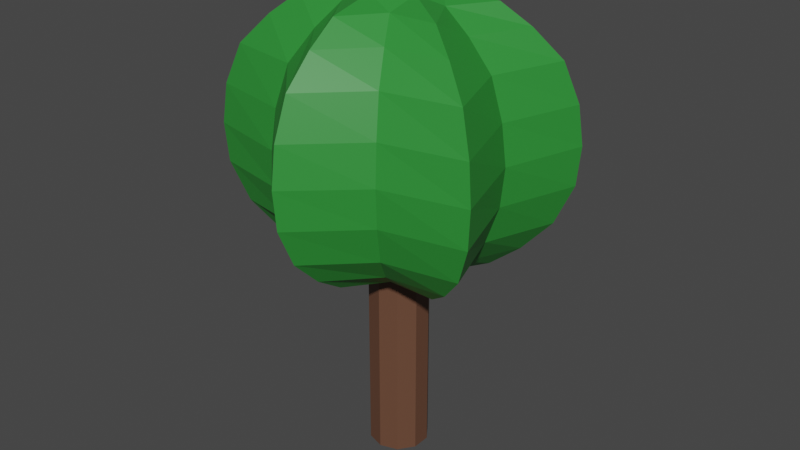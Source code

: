 # Source: low_poly_stablo_liza.blend  (saved by Blender 2.82.7; exported with 4.5.12 LTS)
import bpy
from mathutils import Matrix  # noqa: F401  (used for matrix-valued properties, if any)

bpy.ops.wm.read_factory_settings(use_empty=True)
scene = bpy.context.scene
scene.name = 'Scene'

# ---- collections
col_collection = bpy.data.collections.new('Collection'); scene.collection.children.link(col_collection)

# ---- materials (node trees are filled in below, after node groups)
mat_krosnja = bpy.data.materials.new('krosnja')
mat_krosnja.use_transparent_shadow = False
mat_deblo = bpy.data.materials.new('deblo')
mat_deblo.use_transparent_shadow = False

# ---- material node trees
mat_krosnja.use_nodes = True; mat_krosnja.node_tree.nodes.clear()
_N = mat_krosnja.node_tree.nodes; _L = mat_krosnja.node_tree.links
n0 = _N.new('ShaderNodeBsdfPrincipled'); n0.name = 'Principled BSDF'; n0.location = (10, 300)
n0.distribution = 'GGX'
n0.subsurface_method = 'BURLEY'
n0.inputs[0].default_value = (0.02732, 0.2664, 0.03689, 1.0)
n0.inputs[3].default_value = 1.45
n0.inputs[27].default_value = (0.0, 0.0, 0.0, 1.0)
n0.inputs[28].default_value = 1.0
n1 = _N.new('ShaderNodeOutputMaterial'); n1.name = 'Material Output'; n1.location = (300, 300)
_L.new(n0.outputs[0], n1.inputs[0])
n1.is_active_output = True
mat_deblo.use_nodes = True; mat_deblo.node_tree.nodes.clear()
_N = mat_deblo.node_tree.nodes; _L = mat_deblo.node_tree.links
n0 = _N.new('ShaderNodeBsdfPrincipled'); n0.name = 'Principled BSDF'; n0.location = (10, 300)
n0.distribution = 'GGX'
n0.subsurface_method = 'BURLEY'
n0.inputs[0].default_value = (0.1356, 0.06125, 0.0356, 1.0)
n0.inputs[3].default_value = 1.45
n0.inputs[27].default_value = (0.0, 0.0, 0.0, 1.0)
n0.inputs[28].default_value = 1.0
n1 = _N.new('ShaderNodeOutputMaterial'); n1.name = 'Material Output'; n1.location = (300, 300)
_L.new(n0.outputs[0], n1.inputs[0])
n1.is_active_output = True

# ---- world
world_world = bpy.data.worlds.new('World'); scene.world = world_world
world_world.use_nodes = True; world_world.node_tree.nodes.clear()
_N = world_world.node_tree.nodes; _L = world_world.node_tree.links
n0 = _N.new('ShaderNodeOutputWorld'); n0.name = 'World Output'; n0.location = (300, 300)
n1 = _N.new('ShaderNodeBackground'); n1.name = 'Background'; n1.location = (10, 300)
n1.inputs[0].default_value = (0.05088, 0.05088, 0.05088, 1.0)
_L.new(n1.outputs[0], n0.inputs[0])
n0.is_active_output = True
world_world.color = (0.05088, 0.05088, 0.05088)
world_world.use_sun_shadow = False
world_world.sun_shadow_jitter_overblur = 0.0

# ---- meshes
me_sphere = bpy.data.meshes.new('Sphere')
me_sphere.from_pydata([(0.0, 0.6547, 1.004), (0.0, 1.104, 0.6137), (0.0, 1.268, -5.365e-08), (0.0, 1.104, -0.6137), (0.0, 0.6547, -0.9854), (-1.605e-07, 9.266e-08, 1.168), (0.5998, 0.3251, 1.004), (0.9889, 0.5497, 0.6137), (1.131, 0.6319, -5.365e-08), (0.9889, 0.5497, -0.6137), (0.5998, 0.3251, -0.9854), (0.5998, -0.3615, 1.004), (0.9889, -0.5861, 0.6137), (1.131, -0.6684, -5.365e-08), (0.9889, -0.5861, -0.6137), (0.5998, -0.3615, -0.9854), (-0.004558, -0.6501, 1.004), (-0.004558, -1.099, 0.6137), (-0.004558, -1.264, -5.365e-08), (-0.004558, -1.099, -0.6137), (-0.004558, -0.6501, -0.9854), (0.0, 1.853e-07, -1.15), (-0.5907, -0.3524, 1.004), (-0.9797, -0.577, 0.6137), (-1.122, -0.6592, -5.365e-08), (-0.9797, -0.577, -0.6137), (-0.5907, -0.3524, -0.9854), (-0.5816, 0.3478, 1.004), (-0.9706, 0.5725, 0.6137), (-1.113, 0.6547, -5.365e-08), (-0.9706, 0.5725, -0.6137), (-0.5816, 0.3478, -0.9854), (0.0, 0.8793, 0.8383), (-0.0001736, 1.226, 0.3068), (-0.0002383, 1.241, -0.3068), (0.0, 0.8793, -0.8383), (0.2657, 0.1534, 1.086), (0.7943, 0.4374, 0.8383), (1.095, 0.6108, 0.3068), (1.109, 0.6183, -0.3068), (0.7943, 0.4374, -0.8383), (0.413, 0.6554, 0.6137), (0.2185, 0.3185, 1.004), (0.2185, 0.3185, -0.9854), (0.413, 0.6554, -0.6137), (0.4842, 0.7787, -5.365e-08), (0.7943, -0.4738, 0.8383), (1.095, -0.648, 0.3068), (1.109, -0.6557, -0.3068), (0.7943, -0.4738, -0.8383), (0.3976, -0.007875, -0.9854), (0.7866, -0.007875, -0.6137), (0.929, -0.007875, -5.365e-08), (0.7866, -0.007875, 0.6137), (0.3976, -0.007875, 1.004), (-0.004558, -0.8747, 0.8383), (-0.004884, -1.221, 0.3068), (-0.005006, -1.236, -0.3068), (-0.004558, -0.8747, -0.8383), (-6.196e-08, -0.3068, -1.068), (0.2185, -0.3579, -0.9854), (0.413, -0.6948, -0.6137), (0.4842, -0.8181, -5.365e-08), (0.413, -0.6948, 0.6137), (0.2185, -0.3579, 1.004), (-0.7852, -0.4647, 0.8383), (-1.086, -0.6386, 0.3068), (-1.1, -0.6462, -0.3068), (-0.7852, -0.4647, -0.8383), (-0.4763, -0.8024, -5.365e-08), (-0.4051, -0.679, 0.6137), (-0.2106, -0.3421, 1.004), (-0.2106, -0.3421, -0.9854), (-0.4051, -0.679, -0.6137), (-0.7761, 0.4602, 0.8383), (-1.077, 0.6344, 0.3068), (-1.09, 0.6421, -0.3068), (-0.7761, 0.4602, -0.8383), (-0.3976, 0.007876, 1.004), (-0.3976, 0.007876, -0.9854), (-0.7866, 0.007876, -0.6137), (-0.929, 0.007876, -5.365e-08), (-0.7866, 0.007876, 0.6137), (-8.025e-08, 0.3068, 1.086), (0.0, 0.3068, -1.068), (0.2657, 0.1534, -1.068), (0.2657, -0.1534, 1.086), (0.2657, -0.1534, -1.068), (-1.331e-07, -0.3068, 1.086), (-0.2657, -0.1534, 1.086), (-0.2657, -0.1534, -1.068), (-0.2657, 0.1534, 1.086), (-0.2657, 0.1534, -1.068), (-0.187, 0.3264, -0.9854), (-0.3815, 0.6633, -0.6137), (-0.4527, 0.7866, -5.365e-08), (-0.3815, 0.6633, 0.6137), (-0.187, 0.3264, 1.004), (-0.4312, 0.7495, 0.3068), (-0.2842, 0.4948, -0.8383), (-0.2842, 0.4948, 0.8383), (-0.4365, 0.7586, -0.3068), (-0.8867, 0.008396, 0.3068), (-0.5921, 0.007876, -0.8383), (-0.5921, 0.007876, 0.8383), (-0.8975, 0.008589, -0.3068), (-0.3079, -0.5106, -0.8383), (-0.3079, -0.5106, 0.8383), (-0.4612, -0.7744, -0.3068), (-0.4557, -0.7653, 0.3068), (0.3157, -0.5263, 0.8383), (0.469, -0.7909, -0.3068), (0.4635, -0.7815, 0.3068), (0.3157, -0.5263, -0.8383), (0.5921, -0.007875, 0.8383), (0.897, -0.007887, -0.3068), (0.8864, -0.007884, 0.3068), (0.5921, -0.007875, -0.8383), (0.469, 0.7504, -0.3068), (0.4635, 0.7414, 0.3068), (0.3157, 0.4869, -0.8383), (0.3157, 0.4869, 0.8383)], [], [(121, 42, 6, 37), (120, 44, 9, 40), (119, 41, 7, 38), (0, 83, 42), (21, 84, 85), (118, 45, 8, 39), (117, 51, 14, 49), (116, 53, 12, 47), (6, 36, 54), (21, 85, 87), (115, 52, 13, 48), (114, 54, 11, 46), (113, 61, 19, 58), (112, 63, 17, 56), (11, 86, 64), (21, 87, 59), (111, 62, 18, 57), (110, 64, 16, 55), (109, 70, 23, 66), (16, 88, 71), (21, 59, 90), (108, 69, 24, 67), (107, 71, 22, 65), (106, 73, 25, 68), (22, 89, 78), (21, 90, 92), (105, 81, 29, 76), (104, 78, 27, 74), (103, 80, 30, 77), (102, 82, 28, 75), (21, 92, 84), (101, 95, 2, 34), (100, 97, 0, 32), (99, 94, 3, 35), (98, 96, 1, 33), (27, 91, 97), (97, 83, 0), (97, 91, 83), (91, 5, 83), (95, 98, 33, 2), (29, 75, 98, 95), (75, 28, 96, 98), (93, 99, 35, 4), (31, 77, 99, 93), (77, 30, 94, 99), (96, 100, 32, 1), (28, 74, 100, 96), (74, 27, 97, 100), (94, 101, 34, 3), (30, 76, 101, 94), (76, 29, 95, 101), (84, 93, 4), (84, 92, 93), (92, 31, 93), (81, 102, 75, 29), (24, 66, 102, 81), (66, 23, 82, 102), (79, 103, 77, 31), (26, 68, 103, 79), (68, 25, 80, 103), (82, 104, 74, 28), (23, 65, 104, 82), (65, 22, 78, 104), (80, 105, 76, 30), (25, 67, 105, 80), (67, 24, 81, 105), (92, 79, 31), (92, 90, 79), (90, 26, 79), (78, 91, 27), (78, 89, 91), (89, 5, 91), (72, 106, 68, 26), (20, 58, 106, 72), (58, 19, 73, 106), (70, 107, 65, 23), (17, 55, 107, 70), (55, 16, 71, 107), (73, 108, 67, 25), (19, 57, 108, 73), (57, 18, 69, 108), (90, 72, 26), (90, 59, 72), (59, 20, 72), (71, 89, 22), (71, 88, 89), (88, 5, 89), (69, 109, 66, 24), (18, 56, 109, 69), (56, 17, 70, 109), (63, 110, 55, 17), (12, 46, 110, 63), (46, 11, 64, 110), (61, 111, 57, 19), (14, 48, 111, 61), (48, 13, 62, 111), (59, 60, 20), (59, 87, 60), (87, 15, 60), (64, 88, 16), (64, 86, 88), (86, 5, 88), (62, 112, 56, 18), (13, 47, 112, 62), (47, 12, 63, 112), (60, 113, 58, 20), (15, 49, 113, 60), (49, 14, 61, 113), (53, 114, 46, 12), (7, 37, 114, 53), (37, 6, 54, 114), (51, 115, 48, 14), (9, 39, 115, 51), (39, 8, 52, 115), (87, 50, 15), (87, 85, 50), (85, 10, 50), (54, 86, 11), (54, 36, 86), (36, 5, 86), (52, 116, 47, 13), (8, 38, 116, 52), (38, 7, 53, 116), (50, 117, 49, 15), (10, 40, 117, 50), (40, 9, 51, 117), (44, 118, 39, 9), (3, 34, 118, 44), (34, 2, 45, 118), (85, 43, 10), (85, 84, 43), (84, 4, 43), (42, 36, 6), (42, 83, 36), (83, 5, 36), (45, 119, 38, 8), (2, 33, 119, 45), (33, 1, 41, 119), (43, 120, 40, 10), (4, 35, 120, 43), (35, 3, 44, 120), (41, 121, 37, 7), (1, 32, 121, 41), (32, 0, 42, 121)])
_uv = me_sphere.uv_layers.new(name='UVMap')
_uv.uv.foreach_set('vector', [0.5833, 0.75, 0.5833, 0.8333, 0.5, 0.8333, 0.5, 0.75, 0.5833, 0.25, 0.5833, 0.3333, 0.5, 0.3333, 0.5, 0.25, 0.5833, 0.5833, 0.5833, 0.6667, 0.5, 0.6667, 0.5, 0.5833, 0.6667, 0.8333, 0.625, 0.9167, 0.5833, 0.8333, 0.5833, 0.0, 0.625, 0.08333, 0.5417, 0.08333, 0.5833, 0.4167, 0.5833, 0.5, 0.5, 0.5, 0.5, 0.4167, 0.4167, 0.25, 0.4167, 0.3333, 0.3333, 0.3333, 0.3333, 0.25, 0.4167, 0.5833, 0.4167, 0.6667, 0.3333, 0.6667, 0.3333, 0.5833, 0.5, 0.8333, 0.4583, 0.9167, 0.4167, 0.8333, 0.4167, 0.0, 0.4583, 0.08333, 0.375, 0.08333, 0.4167, 0.4167, 0.4167, 0.5, 0.3333, 0.5, 0.3333, 0.4167, 0.4167, 0.75, 0.4167, 0.8333, 0.3333, 0.8333, 0.3333, 0.75, 0.25, 0.25, 0.25, 0.3333, 0.1667, 0.3333, 0.1667, 0.25, 0.25, 0.5833, 0.25, 0.6667, 0.1667, 0.6667, 0.1667, 0.5833, 0.3333, 0.8333, 0.2917, 0.9167, 0.25, 0.8333, 0.25, 0.0, 0.2917, 0.08333, 0.2083, 0.08333, 0.25, 0.4167, 0.25, 0.5, 0.1667, 0.5, 0.1667, 0.4167, 0.25, 0.75, 0.25, 0.8333, 0.1667, 0.8333, 0.1667, 0.75, 0.08333, 0.5833, 0.08333, 0.6667, 0.0, 0.6667, 1.49e-08, 0.5833, 0.1667, 0.8333, 0.125, 0.9167, 0.08333, 0.8333, 0.08333, 0.0, 0.125, 0.08333, 0.04167, 0.08333, 0.08333, 0.4167, 0.08333, 0.5, 2.98e-08, 0.5, 2.98e-08, 0.4167, 0.08333, 0.75, 0.08333, 0.8333, 0.0, 0.8333, 0.0, 0.75, 0.08333, 0.25, 0.08333, 0.3333, 2.98e-08, 0.3333, 1.49e-08, 0.25, 1.0, 0.8333, 0.9583, 0.9167, 0.9167, 0.8333, 0.9167, 0.0, 0.9583, 0.08333, 0.875, 0.08333, 0.9167, 0.4167, 0.9167, 0.5, 0.8333, 0.5, 0.8333, 0.4167, 0.9167, 0.75, 0.9167, 0.8333, 0.8333, 0.8333, 0.8333, 0.75, 0.9167, 0.25, 0.9167, 0.3333, 0.8333, 0.3333, 0.8333, 0.25, 0.9167, 0.5833, 0.9167, 0.6667, 0.8333, 0.6667, 0.8333, 0.5833, 0.75, 0.0, 0.7917, 0.08333, 0.7083, 0.08333, 0.75, 0.4167, 0.75, 0.5, 0.6667, 0.5, 0.6667, 0.4167, 0.75, 0.75, 0.75, 0.8333, 0.6667, 0.8333, 0.6667, 0.75, 0.75, 0.25, 0.75, 0.3333, 0.6667, 0.3333, 0.6667, 0.25, 0.75, 0.5833, 0.75, 0.6667, 0.6667, 0.6667, 0.6667, 0.5833, 0.8333, 0.8333, 0.7917, 0.9167, 0.75, 0.8333, 0.75, 0.8333, 0.7083, 0.9167, 0.6667, 0.8333, 0.75, 0.8333, 0.7917, 0.9167, 0.7083, 0.9167, 0.7917, 0.9167, 0.75, 1.0, 0.7083, 0.9167, 0.75, 0.5, 0.75, 0.5833, 0.6667, 0.5833, 0.6667, 0.5, 0.8333, 0.5, 0.8333, 0.5833, 0.75, 0.5833, 0.75, 0.5, 0.8333, 0.5833, 0.8333, 0.6667, 0.75, 0.6667, 0.75, 0.5833, 0.75, 0.1667, 0.75, 0.25, 0.6667, 0.25, 0.6667, 0.1667, 0.8333, 0.1667, 0.8333, 0.25, 0.75, 0.25, 0.75, 0.1667, 0.8333, 0.25, 0.8333, 0.3333, 0.75, 0.3333, 0.75, 0.25, 0.75, 0.6667, 0.75, 0.75, 0.6667, 0.75, 0.6667, 0.6667, 0.8333, 0.6667, 0.8333, 0.75, 0.75, 0.75, 0.75, 0.6667, 0.8333, 0.75, 0.8333, 0.8333, 0.75, 0.8333, 0.75, 0.75, 0.75, 0.3333, 0.75, 0.4167, 0.6667, 0.4167, 0.6667, 0.3333, 0.8333, 0.3333, 0.8333, 0.4167, 0.75, 0.4167, 0.75, 0.3333, 0.8333, 0.4167, 0.8333, 0.5, 0.75, 0.5, 0.75, 0.4167, 0.7083, 0.08333, 0.75, 0.1667, 0.6667, 0.1667, 0.7083, 0.08333, 0.7917, 0.08333, 0.75, 0.1667, 0.7917, 0.08333, 0.8333, 0.1667, 0.75, 0.1667, 0.9167, 0.5, 0.9167, 0.5833, 0.8333, 0.5833, 0.8333, 0.5, 1.0, 0.5, 1.0, 0.5833, 0.9167, 0.5833, 0.9167, 0.5, 1.0, 0.5833, 1.0, 0.6667, 0.9167, 0.6667, 0.9167, 0.5833, 0.9167, 0.1667, 0.9167, 0.25, 0.8333, 0.25, 0.8333, 0.1667, 1.0, 0.1667, 1.0, 0.25, 0.9167, 0.25, 0.9167, 0.1667, 1.0, 0.25, 1.0, 0.3333, 0.9167, 0.3333, 0.9167, 0.25, 0.9167, 0.6667, 0.9167, 0.75, 0.8333, 0.75, 0.8333, 0.6667, 1.0, 0.6667, 1.0, 0.75, 0.9167, 0.75, 0.9167, 0.6667, 1.0, 0.75, 1.0, 0.8333, 0.9167, 0.8333, 0.9167, 0.75, 0.9167, 0.3333, 0.9167, 0.4167, 0.8333, 0.4167, 0.8333, 0.3333, 1.0, 0.3333, 1.0, 0.4167, 0.9167, 0.4167, 0.9167, 0.3333, 1.0, 0.4167, 1.0, 0.5, 0.9167, 0.5, 0.9167, 0.4167, 0.875, 0.08333, 0.9167, 0.1667, 0.8333, 0.1667, 0.875, 0.08333, 0.9583, 0.08333, 0.9167, 0.1667, 0.9583, 0.08333, 1.0, 0.1667, 0.9167, 0.1667, 0.9167, 0.8333, 0.875, 0.9167, 0.8333, 0.8333, 0.9167, 0.8333, 0.9583, 0.9167, 0.875, 0.9167, 0.9583, 0.9167, 0.9167, 1.0, 0.875, 0.9167, 0.08333, 0.1667, 0.08333, 0.25, 1.49e-08, 0.25, 0.0, 0.1667, 0.1667, 0.1667, 0.1667, 0.25, 0.08333, 0.25, 0.08333, 0.1667, 0.1667, 0.25, 0.1667, 0.3333, 0.08333, 0.3333, 0.08333, 0.25, 0.08333, 0.6667, 0.08333, 0.75, 0.0, 0.75, 0.0, 0.6667, 0.1667, 0.6667, 0.1667, 0.75, 0.08333, 0.75, 0.08333, 0.6667, 0.1667, 0.75, 0.1667, 0.8333, 0.08333, 0.8333, 0.08333, 0.75, 0.08333, 0.3333, 0.08333, 0.4167, 2.98e-08, 0.4167, 2.98e-08, 0.3333, 0.1667, 0.3333, 0.1667, 0.4167, 0.08333, 0.4167, 0.08333, 0.3333, 0.1667, 0.4167, 0.1667, 0.5, 0.08333, 0.5, 0.08333, 0.4167, 0.04167, 0.08333, 0.08333, 0.1667, 0.0, 0.1667, 0.04167, 0.08333, 0.125, 0.08333, 0.08333, 0.1667, 0.125, 0.08333, 0.1667, 0.1667, 0.08333, 0.1667, 0.08333, 0.8333, 0.04167, 0.9167, 0.0, 0.8333, 0.08333, 0.8333, 0.125, 0.9167, 0.04167, 0.9167, 0.125, 0.9167, 0.08333, 1.0, 0.04167, 0.9167, 0.08333, 0.5, 0.08333, 0.5833, 1.49e-08, 0.5833, 2.98e-08, 0.5, 0.1667, 0.5, 0.1667, 0.5833, 0.08333, 0.5833, 0.08333, 0.5, 0.1667, 0.5833, 0.1667, 0.6667, 0.08333, 0.6667, 0.08333, 0.5833, 0.25, 0.6667, 0.25, 0.75, 0.1667, 0.75, 0.1667, 0.6667, 0.3333, 0.6667, 0.3333, 0.75, 0.25, 0.75, 0.25, 0.6667, 0.3333, 0.75, 0.3333, 0.8333, 0.25, 0.8333, 0.25, 0.75, 0.25, 0.3333, 0.25, 0.4167, 0.1667, 0.4167, 0.1667, 0.3333, 0.3333, 0.3333, 0.3333, 0.4167, 0.25, 0.4167, 0.25, 0.3333, 0.3333, 0.4167, 0.3333, 0.5, 0.25, 0.5, 0.25, 0.4167, 0.2083, 0.08333, 0.25, 0.1667, 0.1667, 0.1667, 0.2083, 0.08333, 0.2917, 0.08333, 0.25, 0.1667, 0.2917, 0.08333, 0.3333, 0.1667, 0.25, 0.1667, 0.25, 0.8333, 0.2083, 0.9167, 0.1667, 0.8333, 0.25, 0.8333, 0.2917, 0.9167, 0.2083, 0.9167, 0.2917, 0.9167, 0.25, 1.0, 0.2083, 0.9167, 0.25, 0.5, 0.25, 0.5833, 0.1667, 0.5833, 0.1667, 0.5, 0.3333, 0.5, 0.3333, 0.5833, 0.25, 0.5833, 0.25, 0.5, 0.3333, 0.5833, 0.3333, 0.6667, 0.25, 0.6667, 0.25, 0.5833, 0.25, 0.1667, 0.25, 0.25, 0.1667, 0.25, 0.1667, 0.1667, 0.3333, 0.1667, 0.3333, 0.25, 0.25, 0.25, 0.25, 0.1667, 0.3333, 0.25, 0.3333, 0.3333, 0.25, 0.3333, 0.25, 0.25, 0.4167, 0.6667, 0.4167, 0.75, 0.3333, 0.75, 0.3333, 0.6667, 0.5, 0.6667, 0.5, 0.75, 0.4167, 0.75, 0.4167, 0.6667, 0.5, 0.75, 0.5, 0.8333, 0.4167, 0.8333, 0.4167, 0.75, 0.4167, 0.3333, 0.4167, 0.4167, 0.3333, 0.4167, 0.3333, 0.3333, 0.5, 0.3333, 0.5, 0.4167, 0.4167, 0.4167, 0.4167, 0.3333, 0.5, 0.4167, 0.5, 0.5, 0.4167, 0.5, 0.4167, 0.4167, 0.375, 0.08333, 0.4167, 0.1667, 0.3333, 0.1667, 0.375, 0.08333, 0.4583, 0.08333, 0.4167, 0.1667, 0.4583, 0.08333, 0.5, 0.1667, 0.4167, 0.1667, 0.4167, 0.8333, 0.375, 0.9167, 0.3333, 0.8333, 0.4167, 0.8333, 0.4583, 0.9167, 0.375, 0.9167, 0.4583, 0.9167, 0.4167, 1.0, 0.375, 0.9167, 0.4167, 0.5, 0.4167, 0.5833, 0.3333, 0.5833, 0.3333, 0.5, 0.5, 0.5, 0.5, 0.5833, 0.4167, 0.5833, 0.4167, 0.5, 0.5, 0.5833, 0.5, 0.6667, 0.4167, 0.6667, 0.4167, 0.5833, 0.4167, 0.1667, 0.4167, 0.25, 0.3333, 0.25, 0.3333, 0.1667, 0.5, 0.1667, 0.5, 0.25, 0.4167, 0.25, 0.4167, 0.1667, 0.5, 0.25, 0.5, 0.3333, 0.4167, 0.3333, 0.4167, 0.25, 0.5833, 0.3333, 0.5833, 0.4167, 0.5, 0.4167, 0.5, 0.3333, 0.6667, 0.3333, 0.6667, 0.4167, 0.5833, 0.4167, 0.5833, 0.3333, 0.6667, 0.4167, 0.6667, 0.5, 0.5833, 0.5, 0.5833, 0.4167, 0.5417, 0.08333, 0.5833, 0.1667, 0.5, 0.1667, 0.5417, 0.08333, 0.625, 0.08333, 0.5833, 0.1667, 0.625, 0.08333, 0.6667, 0.1667, 0.5833, 0.1667, 0.5833, 0.8333, 0.5417, 0.9167, 0.5, 0.8333, 0.5833, 0.8333, 0.625, 0.9167, 0.5417, 0.9167, 0.625, 0.9167, 0.5833, 1.0, 0.5417, 0.9167, 0.5833, 0.5, 0.5833, 0.5833, 0.5, 0.5833, 0.5, 0.5, 0.6667, 0.5, 0.6667, 0.5833, 0.5833, 0.5833, 0.5833, 0.5, 0.6667, 0.5833, 0.6667, 0.6667, 0.5833, 0.6667, 0.5833, 0.5833, 0.5833, 0.1667, 0.5833, 0.25, 0.5, 0.25, 0.5, 0.1667, 0.6667, 0.1667, 0.6667, 0.25, 0.5833, 0.25, 0.5833, 0.1667, 0.6667, 0.25, 0.6667, 0.3333, 0.5833, 0.3333, 0.5833, 0.25, 0.5833, 0.6667, 0.5833, 0.75, 0.5, 0.75, 0.5, 0.6667, 0.6667, 0.6667, 0.6667, 0.75, 0.5833, 0.75, 0.5833, 0.6667, 0.6667, 0.75, 0.6667, 0.8333, 0.5833, 0.8333, 0.5833, 0.75])
me_sphere.materials.append(mat_krosnja)
me_sphere.use_remesh_fix_poles = True
me_sphere.use_remesh_preserve_attributes = False
me_sphere.use_mirror_vertex_groups = False
me_sphere.update()
me_cylinder_001 = bpy.data.meshes.new('Cylinder.001')
me_cylinder_001.from_pydata([(0.0, 0.24, -0.8), (0.0, 0.24, 0.8), (0.1411, 0.1942, -0.8), (0.1411, 0.1942, 0.8), (0.2283, 0.07416, -0.8), (0.2283, 0.07416, 0.8), (0.2283, -0.07416, -0.8), (0.2283, -0.07416, 0.8), (0.1411, -0.1942, -0.8), (0.1411, -0.1942, 0.8), (-2.098e-08, -0.24, -0.8), (-2.098e-08, -0.24, 0.8), (-0.1411, -0.1942, -0.8), (-0.1411, -0.1942, 0.8), (-0.2283, -0.07416, -0.8), (-0.2283, -0.07416, 0.8), (-0.2283, 0.07416, -0.8), (-0.2283, 0.07416, 0.8), (-0.1411, 0.1942, -0.8), (-0.1411, 0.1942, 0.8)], [], [(0, 1, 3, 2), (2, 3, 5, 4), (4, 5, 7, 6), (6, 7, 9, 8), (8, 9, 11, 10), (10, 11, 13, 12), (12, 13, 15, 14), (14, 15, 17, 16), (3, 1, 19, 17, 15, 13, 11, 9, 7, 5), (16, 17, 19, 18), (18, 19, 1, 0), (0, 2, 4, 6, 8, 10, 12, 14, 16, 18)])
_uv = me_cylinder_001.uv_layers.new(name='UVMap')
_uv.uv.foreach_set('vector', [1.0, 0.5, 1.0, 1.0, 0.9, 1.0, 0.9, 0.5, 0.9, 0.5, 0.9, 1.0, 0.8, 1.0, 0.8, 0.5, 0.8, 0.5, 0.8, 1.0, 0.7, 1.0, 0.7, 0.5, 0.7, 0.5, 0.7, 1.0, 0.6, 1.0, 0.6, 0.5, 0.6, 0.5, 0.6, 1.0, 0.5, 1.0, 0.5, 0.5, 0.5, 0.5, 0.5, 1.0, 0.4, 1.0, 0.4, 0.5, 0.4, 0.5, 0.4, 1.0, 0.3, 1.0, 0.3, 0.5, 0.3, 0.5, 0.3, 1.0, 0.2, 1.0, 0.2, 0.5, 0.3911, 0.4442, 0.25, 0.49, 0.1089, 0.4442, 0.02175, 0.3242, 0.02175, 0.1758, 0.1089, 0.05584, 0.25, 0.01, 0.3911, 0.05584, 0.4783, 0.1758, 0.4783, 0.3242, 0.2, 0.5, 0.2, 1.0, 0.1, 1.0, 0.1, 0.5, 0.1, 0.5, 0.1, 1.0, -7.451e-08, 1.0, -7.451e-08, 0.5, 0.75, 0.49, 0.8911, 0.4442, 0.9783, 0.3242, 0.9783, 0.1758, 0.8911, 0.05584, 0.75, 0.01, 0.6089, 0.05584, 0.5217, 0.1758, 0.5217, 0.3242, 0.6089, 0.4442])
me_cylinder_001.materials.append(mat_deblo)
me_cylinder_001.use_remesh_fix_poles = True
me_cylinder_001.use_remesh_preserve_attributes = False
me_cylinder_001.use_mirror_vertex_groups = False
me_cylinder_001.update()
arm_armature = bpy.data.armatures.new('Armature')  # bones are not reproduced

# ---- objects
ob_sphere = bpy.data.objects.new('Sphere', me_sphere)
ob_cylinder = bpy.data.objects.new('Cylinder', me_cylinder_001)
ob_armature = bpy.data.objects.new('Armature', arm_armature)

# ---- transforms, parenting, visibility, modifiers, constraints
ob_sphere.parent = ob_armature
ob_sphere.location = (0.0, 0.0, 2.64)
ob_sphere.lineart.crease_threshold = 0.0
_vg = ob_sphere.vertex_groups.new(name='Bone')
_vg = ob_sphere.vertex_groups.new(name='Bone.001')
for _i, _w in zip([2, 3, 4, 8, 9, 10, 14, 15, 18, 19, 20, 21, 24, 25, 26, 29, 30, 31, 34, 35, 39, 40, 43, 44, 45, 48, 49, 50, 51, 52, 57, 58, 59, 60, 61, 67, 68, 69, 72, 73, 76, 77, 79, 80, 81, 84, 85, 87, 90, 92, 93, 94, 95, 99, 101, 103, 105, 106, 108, 111, 113, 115, 117, 118, 120], [0.009992, 0.08261, 0.3347, 0.008366, 0.07892, 0.3197, 0.06409, 0.2696, 0.006067, 0.07818, 0.2655, 1.0, 0.009984, 0.08038, 0.3154, 0.01075, 0.0822, 0.3231, 0.04538, 0.1574, 0.04184, 0.1501, 0.6296, 0.1273, 0.0111, 0.02581, 0.1233, 0.6017, 0.1214, 0.007922, 0.04028, 0.1415, 0.6874, 0.3661, 0.09148, 0.04421, 0.1502, 0.009475, 0.5984, 0.1206, 0.04577, 0.1546, 0.6241, 0.1277, 0.01225, 0.7511, 0.7406, 0.6835, 0.7418, 0.751, 0.6408, 0.1278, 0.01101, 0.2835, 0.05966, 0.2798, 0.0603, 0.2633, 0.05737, 0.04117, 0.1858, 0.05664, 0.2691, 0.05968, 0.2808]): _vg.add([_i], _w, 'REPLACE')
_vg = ob_sphere.vertex_groups.new(name='Bone.002')
for _i, _w in zip([0, 1, 2, 3, 4, 6, 7, 8, 9, 10, 11, 12, 13, 14, 15, 16, 17, 18, 19, 20, 22, 23, 24, 25, 26, 27, 28, 29, 30, 31, 32, 33, 34, 35, 36, 37, 38, 39, 40, 41, 42, 43, 44, 45, 46, 47, 48, 49, 50, 51, 52, 53, 54, 55, 56, 57, 58, 59, 60, 61, 62, 63, 64, 65, 66, 67, 68, 69, 70, 71, 72, 73, 74, 75, 76, 77, 78, 79, 80, 81, 82, 83, 84, 85, 86, 87, 88, 89, 90, 91, 92, 93, 94, 95, 96, 97, 98, 99, 100, 101, 102, 103, 104, 105, 106, 107, 108, 109, 110, 111, 112, 113, 114, 115, 116, 117, 118, 119, 120, 121], [0.2223, 0.6029, 0.8323, 0.864, 0.6463, 0.2831, 0.6585, 0.844, 0.8691, 0.6608, 0.2928, 0.6619, 0.8471, 0.8824, 0.7097, 0.2195, 0.6011, 0.8327, 0.8679, 0.7155, 0.2874, 0.6612, 0.8434, 0.8673, 0.6647, 0.2846, 0.6591, 0.844, 0.8663, 0.6576, 0.3664, 0.759, 0.8649, 0.8109, 0.07244, 0.4868, 0.7837, 0.8712, 0.8181, 0.4039, 0.1012, 0.362, 0.836, 0.8308, 0.4932, 0.7855, 0.8778, 0.8437, 0.3896, 0.8419, 0.8352, 0.4226, 0.1099, 0.3639, 0.7581, 0.8665, 0.8265, 0.3063, 0.6242, 0.8693, 0.8326, 0.4162, 0.114, 0.4915, 0.7841, 0.8699, 0.8178, 0.8307, 0.412, 0.1091, 0.3926, 0.8416, 0.4873, 0.7846, 0.8701, 0.814, 0.1104, 0.3673, 0.8359, 0.8336, 0.4223, 0.06818, 0.243, 0.2534, 0.07348, 0.3104, 0.07091, 0.07409, 0.2522, 0.07254, 0.2431, 0.3512, 0.8361, 0.8309, 0.3999, 0.09542, 0.7105, 0.6993, 0.2189, 0.8682, 0.7191, 0.7024, 0.2409, 0.8683, 0.7181, 0.2222, 0.8686, 0.7132, 0.2386, 0.8781, 0.7119, 0.7947, 0.2405, 0.8715, 0.7197, 0.713, 0.8676, 0.7118, 0.7015, 0.2133]): _vg.add([_i], _w, 'REPLACE')
_vg = ob_sphere.vertex_groups.new(name='Bone.003')
for _i, _w in zip([0, 1, 2, 3, 5, 6, 7, 8, 9, 11, 12, 13, 14, 16, 17, 18, 19, 22, 23, 24, 25, 27, 28, 29, 30, 32, 33, 34, 35, 36, 37, 38, 39, 40, 41, 42, 44, 45, 46, 47, 48, 49, 51, 52, 53, 54, 55, 56, 57, 58, 61, 62, 63, 64, 65, 66, 67, 68, 69, 70, 71, 73, 74, 75, 76, 77, 78, 80, 81, 82, 83, 86, 88, 89, 91, 94, 95, 96, 97, 98, 100, 101, 102, 104, 105, 107, 108, 109, 110, 111, 112, 114, 115, 116, 118, 119, 121], [0.7735, 0.3854, 0.1377, 0.05335, 0.9872, 0.7126, 0.33, 0.1268, 0.05203, 0.7031, 0.3278, 0.1281, 0.05347, 0.7767, 0.3883, 0.1392, 0.05388, 0.7081, 0.3269, 0.1266, 0.05227, 0.7109, 0.329, 0.1256, 0.05149, 0.6266, 0.2221, 0.08741, 0.01334, 0.9264, 0.5061, 0.1977, 0.08284, 0.01353, 0.588, 0.897, 0.0234, 0.1387, 0.5002, 0.1983, 0.08434, 0.01611, 0.02332, 0.1358, 0.5697, 0.8883, 0.6296, 0.2244, 0.08831, 0.01384, 0.02852, 0.1427, 0.5765, 0.8841, 0.5012, 0.1967, 0.08298, 0.01409, 0.1395, 0.5799, 0.889, 0.02572, 0.5054, 0.1961, 0.08203, 0.01282, 0.8876, 0.02275, 0.1353, 0.5693, 0.9306, 0.9253, 0.9279, 0.9246, 0.9262, 0.02218, 0.1386, 0.592, 0.9028, 0.2736, 0.7771, 0.07219, 0.2645, 0.755, 0.07144, 0.7737, 0.07406, 0.2711, 0.7575, 0.0763, 0.2745, 0.7556, 0.07182, 0.2652, 0.07276, 0.2723, 0.7827]): _vg.add([_i], _w, 'REPLACE')
_m = ob_sphere.modifiers.new('Armature', 'ARMATURE')
_m.object = ob_armature
ob_cylinder.parent = ob_armature
ob_cylinder.location = (0.0, 0.0, 0.8)
ob_cylinder.lineart.crease_threshold = 0.0
_vg = ob_cylinder.vertex_groups.new(name='Bone')
for _i, _w in zip([0, 2, 4, 6, 8, 10, 12, 14, 16, 18], [0.9879, 0.9876, 0.9878, 0.987, 0.9878, 0.9876, 0.9879, 0.9874, 0.9879, 0.9874]): _vg.add([_i], _w, 'REPLACE')
_vg = ob_cylinder.vertex_groups.new(name='Bone.001')
for _i, _w in zip([1, 3, 5, 7, 9, 11, 13, 15, 17, 19], [0.9876, 0.9879, 0.9874, 0.9879, 0.9874, 0.9879, 0.9876, 0.9878, 0.987, 0.9878]): _vg.add([_i], _w, 'REPLACE')
_vg = ob_cylinder.vertex_groups.new(name='Bone.002')
_vg = ob_cylinder.vertex_groups.new(name='Bone.003')
_m = ob_cylinder.modifiers.new('Armature', 'ARMATURE')
_m.object = ob_armature
ob_armature.location = (0.0, 0.0, 0.0)
ob_armature.lineart.crease_threshold = 0.0

# ---- collection membership
col_collection.objects.link(ob_sphere)
col_collection.objects.link(ob_cylinder)
col_collection.objects.link(ob_armature)

# ---- scene / render settings (as saved in the file)
scene.frame_start = 1; scene.frame_end = 160; scene.frame_set(1)
scene.render.engine = 'BLENDER_EEVEE_NEXT'
scene.cycles.samples = 128
scene.cycles.sampling_pattern = 'TABULATED_SOBOL'
scene.cycles.use_adaptive_sampling = False
scene.cycles.use_light_tree = False
scene.view_settings.view_transform = 'Filmic'
bpy.context.view_layer.update()

# ---- added for rendering (the .blend has no active camera and no usable light): camera, sun
cam_auto = bpy.data.cameras.new('AutoCamera')
cam_auto.lens = 50.0
cam_auto.sensor_width = 36.0
cam_auto.clip_end = 1000.0
ob_auto_camera = bpy.data.objects.new('AutoCamera', cam_auto)
scene.collection.objects.link(ob_auto_camera)
ob_auto_camera.location = (4.72147, -5.65802, 5.67757)
ob_auto_camera.rotation_euler = (1.09748, -7.21219e-08, 0.694738)
scene.camera = ob_auto_camera
light_auto_sun = bpy.data.lights.new('AutoSun', 'SUN')
light_auto_sun.energy = 3.0
light_auto_sun.angle = 0.0523599
ob_auto_sun = bpy.data.objects.new('AutoSun', light_auto_sun)
scene.collection.objects.link(ob_auto_sun)
ob_auto_sun.rotation_euler = (0.872665, 0.174533, 0.523599)
bpy.context.view_layer.update()
